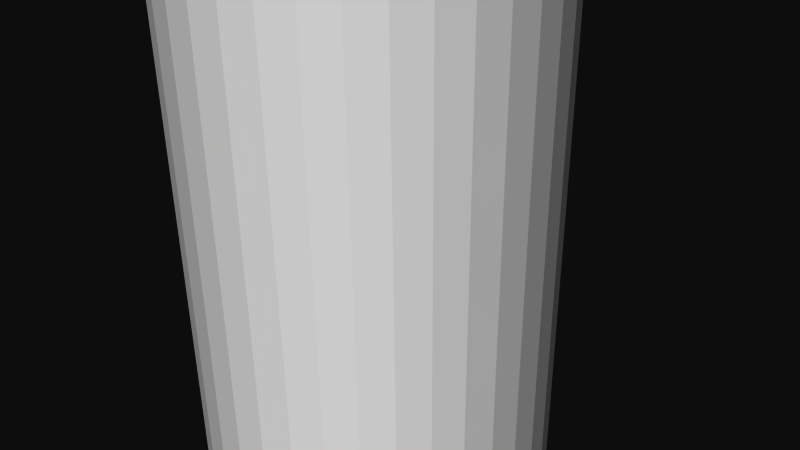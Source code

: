# Source: 12338.blend  (saved by Blender 2.72.0; exported with 4.5.12 LTS)
import bpy
from mathutils import Matrix  # noqa: F401  (used for matrix-valued properties, if any)

bpy.ops.wm.read_factory_settings(use_empty=True)
scene = bpy.context.scene
scene.name = 'Scene'

# ---- collections
col_collection_1 = bpy.data.collections.new('Collection 1'); scene.collection.children.link(col_collection_1)

# ---- materials (node trees are filled in below, after node groups)
mat_material = bpy.data.materials.new('Material')
mat_material.alpha_threshold = 0.0
mat_material.use_transparent_shadow = False
mat_material.diffuse_color = (1.0, 1.0, 1.0, 1.0)
mat_material.specular_color = (0.902, 0.902, 0.902)
mat_material.roughness = 0.5

# ---- material node trees

# ---- world
world_world = bpy.data.worlds.new('World'); scene.world = world_world
world_world.color = (0.05088, 0.05088, 0.05088)
world_world.use_sun_shadow = False
world_world.sun_shadow_jitter_overblur = 0.0
world_world.cycles.sampling_method = 'MANUAL'
world_world.cycles.sample_map_resolution = 256

# ---- cameras
cam_camera = bpy.data.cameras.new('Camera')
cam_camera.clip_end = 100.0
cam_camera.lens = 35.0
cam_camera.sensor_width = 32.0
cam_camera.sensor_height = 18.0
cam_camera.ortho_scale = 7.314
cam_camera.dof.focus_distance = 0.0
cam_camera.dof.aperture_fstop = 128.0

# ---- meshes
me_rob_12338 = bpy.data.meshes.new('ROB-12338')
me_rob_12338.from_pydata([(0.2019, 76.2, 2.373), (-0.2019, -76.2, 2.373), (0.2019, -76.2, 2.373), (0.6, -76.2, 2.304), (0.6, 76.2, 2.304), (0.9808, -76.2, 2.17), (0.9808, 76.2, 2.17), (1.333, -76.2, 1.973), (1.333, 76.2, 1.973), (1.648, -76.2, 1.719), (1.648, 76.2, 1.719), (1.915, -76.2, 1.416), (1.915, 76.2, 1.416), (2.126, -76.2, 1.072), (2.126, 76.2, 1.072), (2.277, -76.2, 0.6973), (2.277, 76.2, 0.6973), (2.362, -76.2, 0.3025), (2.362, 76.2, 0.3025), (2.379, -76.2, -0.1011), (2.379, 76.2, -0.1011), (2.328, -76.2, -0.5017), (2.328, 76.2, -0.5017), (2.21, -76.2, -0.8879), (2.21, 76.2, -0.8879), (2.028, -76.2, -1.249), (2.028, 76.2, -1.249), (1.788, -76.2, -1.573), (1.788, 76.2, -1.573), (1.496, -76.2, -1.853), (1.496, 76.2, -1.853), (1.161, -76.2, -2.079), (1.161, 76.2, -2.079), (0.7933, -76.2, -2.245), (0.7933, 76.2, -2.245), (0.4024, -76.2, -2.347), (0.4024, 76.2, -2.347), (-2.384e-07, -76.2, -2.381), (-2.384e-07, 76.2, -2.381), (-0.4024, -76.2, -2.347), (-0.4024, 76.2, -2.347), (-0.7933, -76.2, -2.245), (-0.7933, 76.2, -2.245), (-1.161, -76.2, -2.079), (-1.161, 76.2, -2.079), (-1.496, -76.2, -1.853), (-1.496, 76.2, -1.853), (-1.788, -76.2, -1.573), (-1.788, 76.2, -1.573), (-2.028, -76.2, -1.249), (-2.028, 76.2, -1.249), (-2.21, -76.2, -0.8879), (-2.21, 76.2, -0.8879), (-2.328, -76.2, -0.5017), (-2.328, 76.2, -0.5017), (-2.379, -76.2, -0.1011), (-2.379, 76.2, -0.1011), (-2.362, -76.2, 0.3025), (-2.362, 76.2, 0.3025), (-2.277, -76.2, 0.6973), (-2.277, 76.2, 0.6973), (-2.126, -76.2, 1.072), (-2.126, 76.2, 1.072), (-1.915, -76.2, 1.416), (-1.915, 76.2, 1.416), (-1.648, -76.2, 1.719), (-1.648, 76.2, 1.719), (-1.333, -76.2, 1.973), (-1.333, 76.2, 1.973), (-0.9808, -76.2, 2.17), (-0.9808, 76.2, 2.17), (-0.6, -76.2, 2.304), (-0.6, 76.2, 2.304), (-0.2019, 76.2, 2.373), (-0.4024, -76.2, -2.347), (-2.384e-07, -76.2, -2.381), (-2.126, -76.2, 1.072), (0.2019, -76.2, 2.373), (-0.2019, -76.2, 2.373), (-0.6, -76.2, 2.304), (-0.9808, -76.2, 2.17), (-1.333, -76.2, 1.973), (1.648, -76.2, 1.719), (1.333, -76.2, 1.973), (-1.648, -76.2, 1.719), (-1.915, -76.2, 1.416), (2.362, -76.2, 0.3025), (2.277, -76.2, 0.6973), (0.9808, -76.2, 2.17), (0.6, -76.2, 2.304), (-2.028, -76.2, -1.249), (-2.277, -76.2, 0.6973), (-2.362, -76.2, 0.3025), (2.379, -76.2, -0.1011), (0.4024, -76.2, -2.347), (0.7933, -76.2, -2.245), (1.161, -76.2, -2.079), (1.496, -76.2, -1.853), (1.788, -76.2, -1.573), (2.028, -76.2, -1.249), (2.21, -76.2, -0.8879), (2.328, -76.2, -0.5017), (2.126, -76.2, 1.072), (1.915, -76.2, 1.416), (-1.788, -76.2, -1.573), (-1.496, -76.2, -1.853), (-2.379, -76.2, -0.1011), (-2.328, -76.2, -0.5017), (-2.21, -76.2, -0.8879), (-1.161, -76.2, -2.079), (-0.7933, -76.2, -2.245)], [], [(9, 10, 8, 7), (59, 60, 58, 57), (61, 62, 60, 59), (1, 73, 72, 71), (5, 6, 4, 3), (65, 66, 64, 63), (37, 38, 36, 35), (73, 1, 2, 0), (31, 32, 30, 29), (45, 46, 44, 43), (71, 72, 70, 69), (53, 54, 52, 51), (67, 68, 66, 65), (69, 70, 68, 67), (51, 52, 50, 49), (15, 16, 14, 13), (17, 18, 16, 15), (55, 56, 54, 53), (13, 14, 12, 11), (47, 48, 46, 45), (57, 58, 56, 55), (27, 28, 26, 25), (3, 4, 0, 2), (39, 40, 38, 37), (7, 8, 6, 5), (35, 36, 34, 33), (63, 64, 62, 61), (23, 24, 22, 21), (49, 50, 48, 47), (11, 12, 10, 9), (25, 26, 24, 23), (85, 76, 91, 92, 106, 107, 108, 90, 104, 105, 109, 110, 74, 75, 94, 95, 96, 97, 98, 99, 100, 101, 93, 86, 87, 102, 103, 82, 83, 88, 89, 77, 78, 79, 80, 81, 84), (33, 34, 32, 31), (29, 30, 28, 27), (19, 20, 18, 17), (32, 34, 36, 38, 40, 42, 44, 46, 48, 50, 52, 54, 56, 58, 60, 62, 64, 66, 68, 70, 72, 73, 0, 4, 6, 8, 10, 12, 14, 16, 18, 20, 22, 24, 26, 28, 30), (41, 42, 40, 39), (21, 22, 20, 19), (43, 44, 42, 41)])
me_rob_12338.materials.append(mat_material)
me_rob_12338.use_remesh_preserve_volume = False
me_rob_12338.use_remesh_preserve_attributes = False
me_rob_12338.use_mirror_vertex_groups = False
me_rob_12338.update()

# ---- objects
ob_rob_12338 = bpy.data.objects.new('ROB-12338', me_rob_12338)
ob_camera = bpy.data.objects.new('Camera', cam_camera)

# ---- transforms, parenting, visibility, modifiers, constraints
ob_rob_12338.location = (0.0, 0.0, 0.0)
ob_rob_12338.rotation_euler = (1.571, -0.0, 0.0)
ob_rob_12338.lineart.crease_threshold = 0.0
ob_camera.location = (7.481, -6.508, 5.344)
ob_camera.rotation_euler = (1.109, 0.01082, 0.8149)
ob_camera.lock_rotations_4d = False
ob_camera.empty_display_type = 'ARROWS'
ob_camera.color = (0.0, 0.0, 0.0, 0.0)
ob_camera.display_type = 'WIRE'
ob_camera.lineart.crease_threshold = 0.0

# ---- collection membership
col_collection_1.objects.link(ob_rob_12338)
col_collection_1.objects.link(ob_camera)

# ---- scene / render settings (as saved in the file)
scene.camera = ob_camera
scene.frame_start = 1; scene.frame_end = 250; scene.frame_set(1)
scene.render.engine = 'BLENDER_EEVEE_NEXT'
scene.render.resolution_percentage = 50
scene.render.dither_intensity = 0.0
scene.cycles.use_denoising = False
scene.cycles.samples = 10
scene.cycles.sampling_pattern = 'TABULATED_SOBOL'
scene.cycles.light_sampling_threshold = 0.0
scene.cycles.use_adaptive_sampling = False
scene.cycles.use_light_tree = False
scene.cycles.blur_glossy = 0.0
scene.cycles.pixel_filter_type = 'GAUSSIAN'
scene.cycles.sample_clamp_indirect = 0.0
scene.view_settings.view_transform = 'Raw'
bpy.context.view_layer.update()

# ---- added for rendering (the .blend has no usable light): sun
light_auto_sun = bpy.data.lights.new('AutoSun', 'SUN')
light_auto_sun.energy = 3.0
light_auto_sun.angle = 0.0523599
ob_auto_sun = bpy.data.objects.new('AutoSun', light_auto_sun)
scene.collection.objects.link(ob_auto_sun)
ob_auto_sun.rotation_euler = (0.872665, 0.174533, 0.523599)
bpy.context.view_layer.update()
